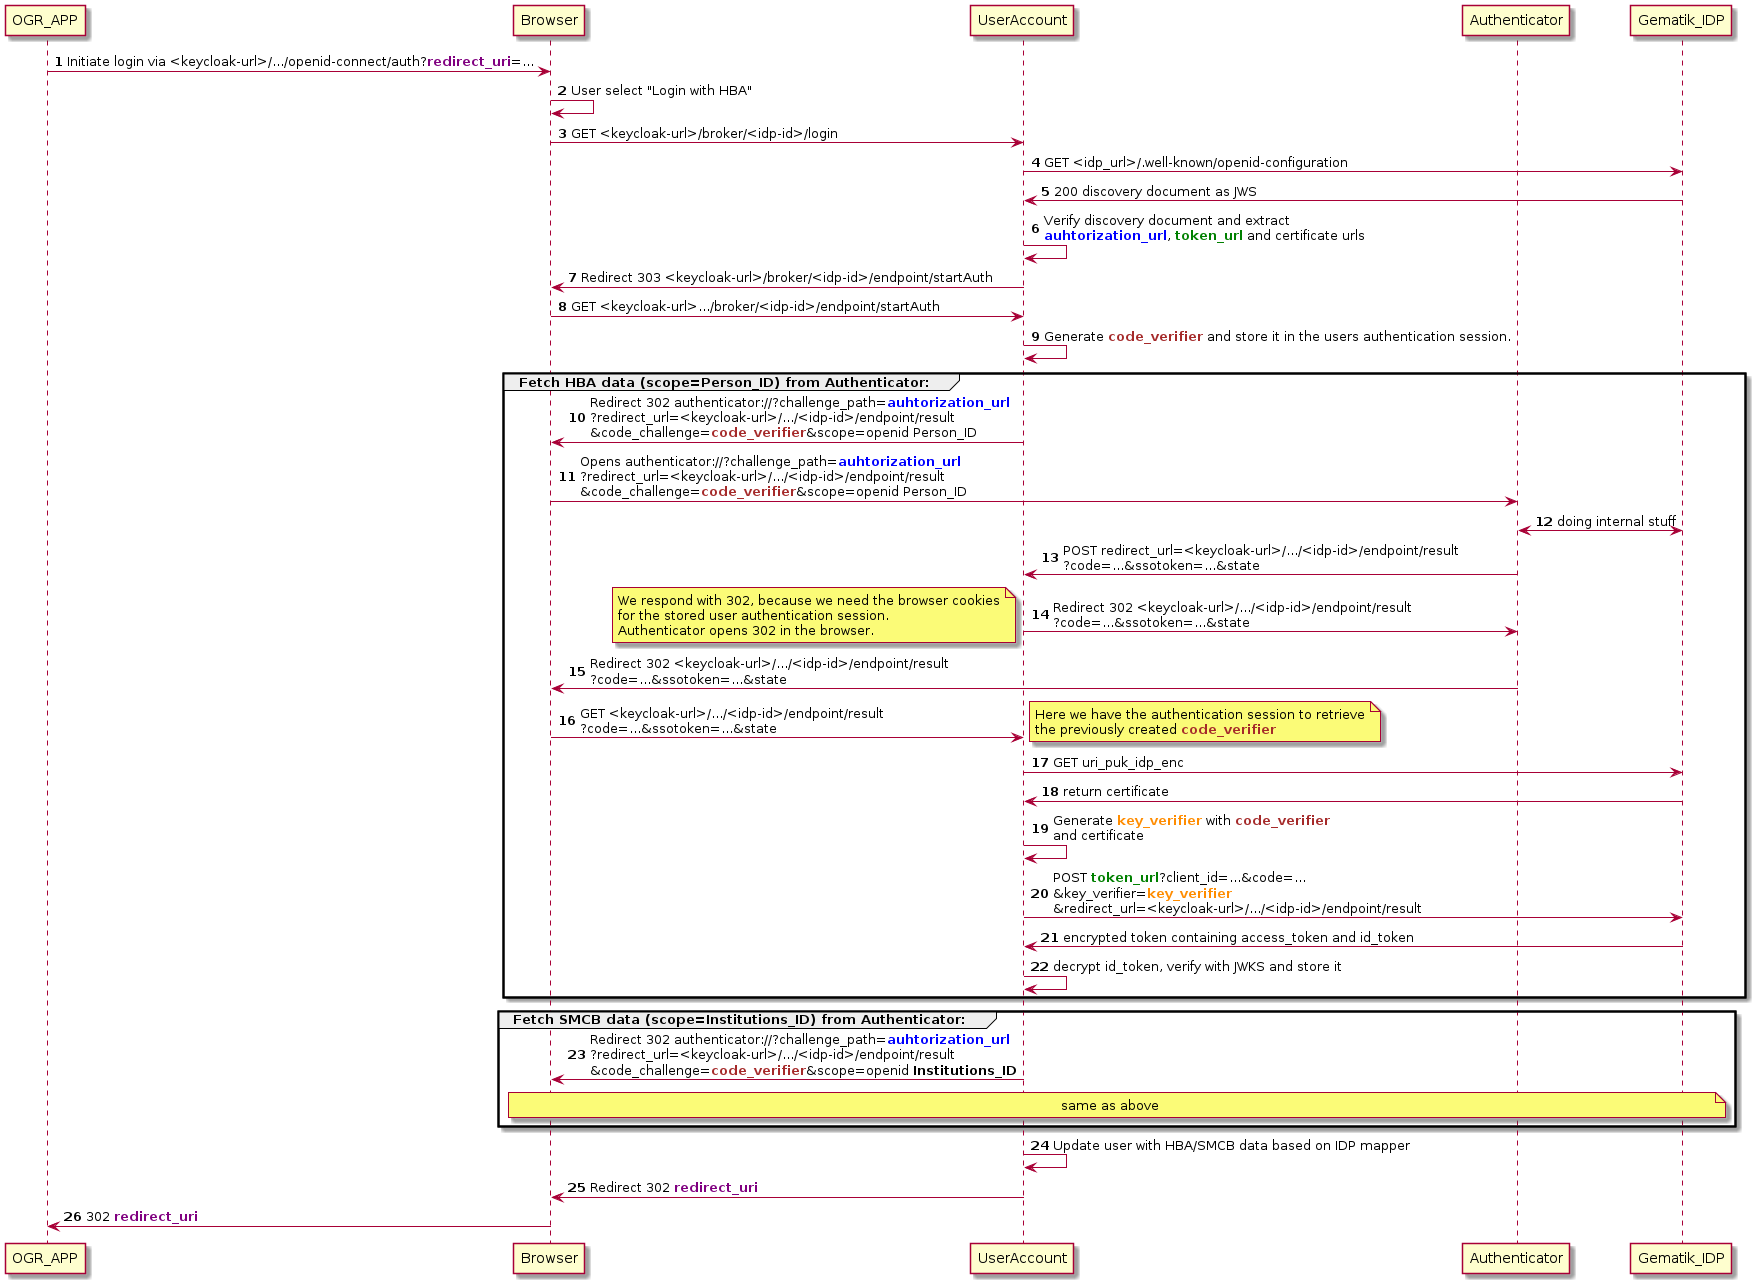

The diagram above was rendered by PlantUML. Its source (embedded in the PNG):
@startuml ogr
participant OGR_APP order 0
participant Browser order 1
participant UserAccount order 2
participant Authenticator order 3
participant Gematik_IDP order 4
autonumber
OGR_APP -> Browser: Initiate login via <keycloak-url>/.../openid-connect/auth?<font color=purple><b>redirect_uri</font>=...
Browser -> Browser: User select "Login with HBA"
Browser -> UserAccount: GET <keycloak-url>/broker/<idp-id>/login
UserAccount -> Gematik_IDP: GET <idp_url>/.well-known/openid-configuration
Gematik_IDP -> UserAccount: 200 discovery document as JWS
UserAccount -> UserAccount: Verify discovery document and extract\n<font color=blue><b>auhtorization_url</font>, <font color=green><b>token_url</font> and certificate urls
UserAccount -> Browser: Redirect 303 <keycloak-url>/broker/<idp-id>/endpoint/startAuth
Browser -> UserAccount: GET <keycloak-url>.../broker/<idp-id>/endpoint/startAuth
UserAccount -> UserAccount: Generate <font color=brown><b>code_verifier</font> and store it in the users authentication session.
group Fetch HBA data (scope=<b>Person_ID</b>) from Authenticator:
UserAccount -> Browser: Redirect 302 authenticator://?challenge_path=<font color=blue><b>auhtorization_url</font>\n?redirect_url=<keycloak-url>/.../<idp-id>/endpoint/result\n&code_challenge=<font color=brown><b>code_verifier</font>&scope=openid Person_ID
Browser -> Authenticator: Opens authenticator://?challenge_path=<font color=blue><b>auhtorization_url</font>\n?redirect_url=<keycloak-url>/.../<idp-id>/endpoint/result\n&code_challenge=<font color=brown><b>code_verifier</font>&scope=openid Person_ID
Authenticator <-> Gematik_IDP: doing internal stuff
Authenticator -> UserAccount: POST redirect_url=<keycloak-url>/.../<idp-id>/endpoint/result\n?code=...&ssotoken=...&state
UserAccount -> Authenticator: Redirect 302 <keycloak-url>/.../<idp-id>/endpoint/result\n?code=...&ssotoken=...&state
note left
We respond with 302, because we need the browser cookies
for the stored user authentication session.
Authenticator opens 302 in the browser.
end note
Authenticator -> Browser: Redirect 302 <keycloak-url>/.../<idp-id>/endpoint/result\n?code=...&ssotoken=...&state
Browser -> UserAccount: GET <keycloak-url>/.../<idp-id>/endpoint/result\n?code=...&ssotoken=...&state
note right
Here we have the authentication session to retrieve
the previously created <font color=brown><b>code_verifier</font>
end note
UserAccount -> Gematik_IDP: GET uri_puk_idp_enc
Gematik_IDP -> UserAccount: return certificate
UserAccount -> UserAccount: Generate <font color=darkorange><b>key_verifier</font> with <font color=brown><b>code_verifier</font>\nand certificate
UserAccount -> Gematik_IDP: POST <font color=green><b>token_url</font>?client_id=...&code=...\n&key_verifier=<font color=darkorange><b>key_verifier</font>\n&redirect_url=<keycloak-url>/.../<idp-id>/endpoint/result
Gematik_IDP -> UserAccount: encrypted token containing access_token and id_token
UserAccount -> UserAccount: decrypt id_token, verify with JWKS and store it
end
group Fetch SMCB data (scope=<b>Institutions_ID</b>) from Authenticator:
UserAccount -> Browser: Redirect 302 authenticator://?challenge_path=<font color=blue><b>auhtorization_url</font>\n?redirect_url=<keycloak-url>/.../<idp-id>/endpoint/result\n&code_challenge=<font color=brown><b>code_verifier</font>&scope=openid <b>Institutions_ID</b>
note over Browser, Gematik_IDP: same as above
end
UserAccount -> UserAccount: Update user with HBA/SMCB data based on IDP mapper
UserAccount -> Browser: Redirect 302 <font color=purple><b>redirect_uri</font>
Browser -> OGR_APP: 302 <font color=purple><b>redirect_uri</font>  
@enduml